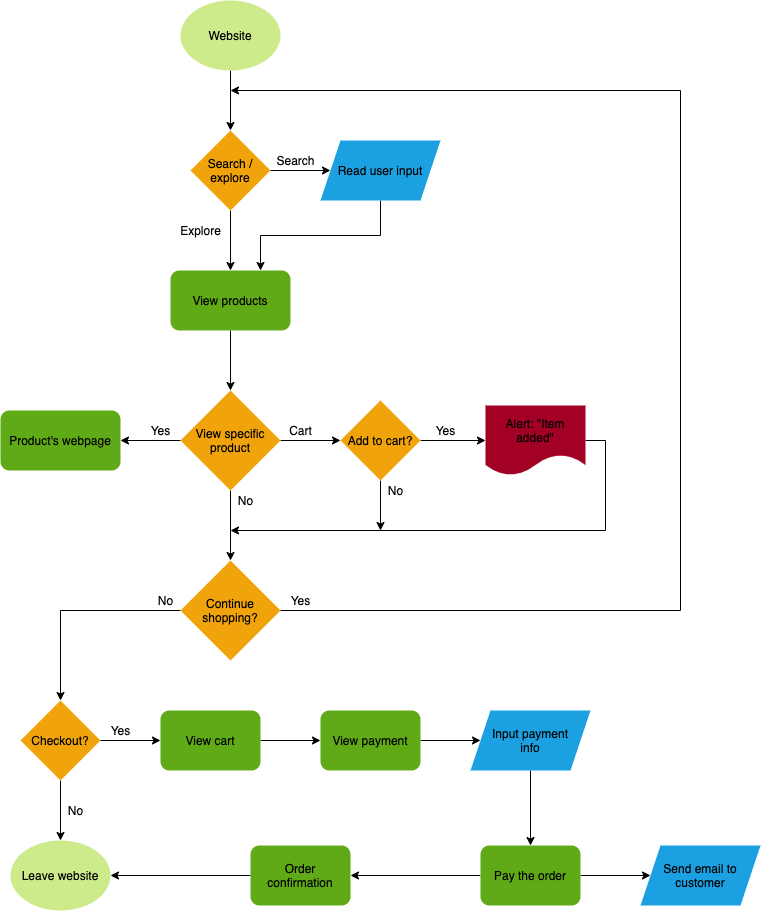

The diagram above was exported from draw.io. Its source (the exported page's mxGraphModel, read from the mxfile embedded in the PNG):
<mxGraphModel dx="728" dy="680" grid="1" gridSize="10" guides="1" tooltips="1" connect="1" arrows="1" fold="1" page="1" pageScale="1" pageWidth="850" pageHeight="1100" background="#FFFFFF" math="0" shadow="0">
  <root>
    <mxCell id="0" />
    <mxCell id="1" parent="0" />
    <mxCell id="2" style="edgeStyle=orthogonalEdgeStyle;rounded=0;orthogonalLoop=1;jettySize=auto;html=1;exitX=1;exitY=0.5;exitDx=0;exitDy=0;entryX=0;entryY=0.5;entryDx=0;entryDy=0;strokeColor=#000000;" edge="1" parent="1" source="4" target="8">
      <mxGeometry relative="1" as="geometry" />
    </mxCell>
    <mxCell id="3" style="edgeStyle=orthogonalEdgeStyle;rounded=0;orthogonalLoop=1;jettySize=auto;html=1;exitX=0.5;exitY=1;exitDx=0;exitDy=0;entryX=0.5;entryY=0;entryDx=0;entryDy=0;strokeColor=#000000;" edge="1" parent="1" source="4">
      <mxGeometry relative="1" as="geometry">
        <mxPoint x="270" y="290" as="targetPoint" />
      </mxGeometry>
    </mxCell>
    <mxCell id="4" value="Search / explore" style="rhombus;whiteSpace=wrap;html=1;fillColor=#f0a30a;strokeColor=none;fontColor=#000000;" vertex="1" parent="1">
      <mxGeometry x="230" y="150" width="80" height="80" as="geometry" />
    </mxCell>
    <mxCell id="5" style="edgeStyle=orthogonalEdgeStyle;rounded=0;orthogonalLoop=1;jettySize=auto;html=1;exitX=0.5;exitY=1;exitDx=0;exitDy=0;entryX=0.5;entryY=0;entryDx=0;entryDy=0;strokeColor=#000000;" edge="1" parent="1" source="6" target="4">
      <mxGeometry relative="1" as="geometry" />
    </mxCell>
    <mxCell id="6" value="Website" style="ellipse;whiteSpace=wrap;html=1;fillColor=#cdeb8b;fontColor=#000000;strokeColor=none;" vertex="1" parent="1">
      <mxGeometry x="220" y="20" width="100" height="70" as="geometry" />
    </mxCell>
    <mxCell id="7" style="edgeStyle=orthogonalEdgeStyle;rounded=0;orthogonalLoop=1;jettySize=auto;html=1;exitX=0.5;exitY=1;exitDx=0;exitDy=0;entryX=0.75;entryY=0;entryDx=0;entryDy=0;strokeColor=#000000;" edge="1" parent="1" source="8" target="14">
      <mxGeometry relative="1" as="geometry" />
    </mxCell>
    <mxCell id="8" value="Read user input" style="shape=parallelogram;perimeter=parallelogramPerimeter;whiteSpace=wrap;html=1;fixedSize=1;fillColor=#1ba1e2;strokeColor=none;fontColor=#000000;" vertex="1" parent="1">
      <mxGeometry x="360" y="160" width="120" height="60" as="geometry" />
    </mxCell>
    <mxCell id="9" value="&lt;font color=&quot;#000000&quot;&gt;Search&lt;/font&gt;" style="text;html=1;align=center;verticalAlign=middle;resizable=0;points=[];autosize=1;strokeColor=none;" vertex="1" parent="1">
      <mxGeometry x="310" y="170" width="50" height="20" as="geometry" />
    </mxCell>
    <mxCell id="10" value="Explore" style="text;html=1;align=center;verticalAlign=middle;resizable=0;points=[];autosize=1;strokeColor=none;fontColor=#000000;" vertex="1" parent="1">
      <mxGeometry x="210" y="240" width="60" height="20" as="geometry" />
    </mxCell>
    <mxCell id="11" style="edgeStyle=orthogonalEdgeStyle;rounded=0;orthogonalLoop=1;jettySize=auto;html=1;exitX=1;exitY=0.5;exitDx=0;exitDy=0;strokeColor=#000000;" edge="1" parent="1" source="50">
      <mxGeometry relative="1" as="geometry">
        <mxPoint x="269.9999999999999" y="110" as="targetPoint" />
        <Array as="points">
          <mxPoint x="320" y="630" />
          <mxPoint x="720" y="630" />
          <mxPoint x="720" y="110" />
        </Array>
        <mxPoint x="360" y="630" as="sourcePoint" />
      </mxGeometry>
    </mxCell>
    <mxCell id="12" style="edgeStyle=orthogonalEdgeStyle;rounded=0;orthogonalLoop=1;jettySize=auto;html=1;exitX=0;exitY=0.5;exitDx=0;exitDy=0;entryX=0.5;entryY=0;entryDx=0;entryDy=0;strokeColor=#000000;" edge="1" parent="1" source="50" target="28">
      <mxGeometry relative="1" as="geometry">
        <mxPoint x="300" y="660" as="sourcePoint" />
      </mxGeometry>
    </mxCell>
    <mxCell id="13" style="edgeStyle=orthogonalEdgeStyle;rounded=0;orthogonalLoop=1;jettySize=auto;html=1;exitX=0.5;exitY=1;exitDx=0;exitDy=0;entryX=0.5;entryY=0;entryDx=0;entryDy=0;fontColor=#FFFFFF;strokeColor=#000000;" edge="1" parent="1" source="14" target="25">
      <mxGeometry relative="1" as="geometry" />
    </mxCell>
    <mxCell id="14" value="View products" style="rounded=1;whiteSpace=wrap;html=1;fillColor=#60a917;strokeColor=none;fontColor=#000000;" vertex="1" parent="1">
      <mxGeometry x="210" y="290" width="120" height="60" as="geometry" />
    </mxCell>
    <mxCell id="15" style="edgeStyle=orthogonalEdgeStyle;rounded=0;orthogonalLoop=1;jettySize=auto;html=1;exitX=1;exitY=0.5;exitDx=0;exitDy=0;entryX=0;entryY=0.5;entryDx=0;entryDy=0;strokeColor=#000000;" edge="1" parent="1" source="17" target="20">
      <mxGeometry relative="1" as="geometry">
        <mxPoint x="325" y="610" as="sourcePoint" />
      </mxGeometry>
    </mxCell>
    <mxCell id="16" style="edgeStyle=orthogonalEdgeStyle;rounded=0;orthogonalLoop=1;jettySize=auto;html=1;exitX=0.5;exitY=1;exitDx=0;exitDy=0;strokeColor=#000000;fontColor=#000000;" edge="1" parent="1" source="17">
      <mxGeometry relative="1" as="geometry">
        <mxPoint x="420" y="550" as="targetPoint" />
      </mxGeometry>
    </mxCell>
    <mxCell id="17" value="Add to cart?" style="rhombus;whiteSpace=wrap;html=1;fillColor=#f0a30a;strokeColor=none;fontColor=#000000;" vertex="1" parent="1">
      <mxGeometry x="380" y="420" width="80" height="80" as="geometry" />
    </mxCell>
    <mxCell id="18" value="No" style="text;html=1;align=center;verticalAlign=middle;resizable=0;points=[];autosize=1;strokeColor=none;fontColor=#000000;" vertex="1" parent="1">
      <mxGeometry x="420" y="500" width="30" height="20" as="geometry" />
    </mxCell>
    <mxCell id="19" style="edgeStyle=orthogonalEdgeStyle;rounded=0;orthogonalLoop=1;jettySize=auto;html=1;exitX=1;exitY=0.5;exitDx=0;exitDy=0;fontColor=#FFFFFF;strokeColor=#000000;" edge="1" parent="1" source="20">
      <mxGeometry relative="1" as="geometry">
        <Array as="points">
          <mxPoint x="645" y="460" />
          <mxPoint x="645" y="550" />
        </Array>
        <mxPoint x="270" y="550" as="targetPoint" />
      </mxGeometry>
    </mxCell>
    <mxCell id="20" value="Alert: &quot;Item added&quot;" style="shape=document;whiteSpace=wrap;html=1;boundedLbl=1;fillColor=#a20025;strokeColor=none;fontColor=#000000;" vertex="1" parent="1">
      <mxGeometry x="525" y="425" width="100" height="70" as="geometry" />
    </mxCell>
    <mxCell id="21" value="Yes" style="text;html=1;align=center;verticalAlign=middle;resizable=0;points=[];autosize=1;strokeColor=none;fontColor=#000000;" vertex="1" parent="1">
      <mxGeometry x="465" y="440" width="40" height="20" as="geometry" />
    </mxCell>
    <mxCell id="22" style="edgeStyle=orthogonalEdgeStyle;rounded=0;orthogonalLoop=1;jettySize=auto;html=1;exitX=1;exitY=0.5;exitDx=0;exitDy=0;entryX=0;entryY=0.5;entryDx=0;entryDy=0;fontColor=#FFFFFF;strokeColor=#000000;" edge="1" parent="1" source="25" target="17">
      <mxGeometry relative="1" as="geometry" />
    </mxCell>
    <mxCell id="23" style="edgeStyle=orthogonalEdgeStyle;rounded=0;orthogonalLoop=1;jettySize=auto;html=1;exitX=0;exitY=0.5;exitDx=0;exitDy=0;entryX=1;entryY=0.5;entryDx=0;entryDy=0;fontColor=#FFFFFF;strokeColor=#000000;" edge="1" parent="1" source="25" target="46">
      <mxGeometry relative="1" as="geometry" />
    </mxCell>
    <mxCell id="24" style="edgeStyle=orthogonalEdgeStyle;rounded=0;orthogonalLoop=1;jettySize=auto;html=1;exitX=0.5;exitY=1;exitDx=0;exitDy=0;entryX=0.5;entryY=0;entryDx=0;entryDy=0;fontColor=#FFFFFF;strokeColor=#000000;" edge="1" parent="1" source="25" target="50">
      <mxGeometry relative="1" as="geometry">
        <mxPoint x="270" y="600" as="targetPoint" />
      </mxGeometry>
    </mxCell>
    <mxCell id="25" value="View specific product" style="rhombus;whiteSpace=wrap;html=1;fillColor=#f0a30a;strokeColor=none;fontColor=#000000;" vertex="1" parent="1">
      <mxGeometry x="220" y="410" width="100" height="100" as="geometry" />
    </mxCell>
    <mxCell id="26" style="edgeStyle=orthogonalEdgeStyle;rounded=0;orthogonalLoop=1;jettySize=auto;html=1;exitX=0.5;exitY=1;exitDx=0;exitDy=0;entryX=0.5;entryY=0;entryDx=0;entryDy=0;strokeColor=#000000;" edge="1" parent="1" source="28" target="30">
      <mxGeometry relative="1" as="geometry" />
    </mxCell>
    <mxCell id="27" style="edgeStyle=orthogonalEdgeStyle;rounded=0;orthogonalLoop=1;jettySize=auto;html=1;exitX=1;exitY=0.5;exitDx=0;exitDy=0;entryX=0;entryY=0.5;entryDx=0;entryDy=0;strokeColor=#000000;" edge="1" parent="1" source="28" target="33">
      <mxGeometry relative="1" as="geometry" />
    </mxCell>
    <mxCell id="28" value="Checkout?" style="rhombus;whiteSpace=wrap;html=1;fillColor=#f0a30a;strokeColor=none;fontColor=#000000;" vertex="1" parent="1">
      <mxGeometry x="60" y="720" width="80" height="80" as="geometry" />
    </mxCell>
    <mxCell id="29" value="No" style="text;html=1;align=center;verticalAlign=middle;resizable=0;points=[];autosize=1;strokeColor=none;fontColor=#000000;" vertex="1" parent="1">
      <mxGeometry x="190" y="610" width="30" height="20" as="geometry" />
    </mxCell>
    <mxCell id="30" value="Leave website" style="ellipse;whiteSpace=wrap;html=1;fillColor=#cdeb8b;fontColor=#000000;strokeColor=none;" vertex="1" parent="1">
      <mxGeometry x="50" y="860" width="100" height="70" as="geometry" />
    </mxCell>
    <mxCell id="31" value="No" style="text;html=1;align=center;verticalAlign=middle;resizable=0;points=[];autosize=1;strokeColor=none;fontColor=#000000;" vertex="1" parent="1">
      <mxGeometry x="100" y="820" width="30" height="20" as="geometry" />
    </mxCell>
    <mxCell id="32" style="edgeStyle=orthogonalEdgeStyle;rounded=0;orthogonalLoop=1;jettySize=auto;html=1;exitX=1;exitY=0.5;exitDx=0;exitDy=0;strokeColor=#000000;" edge="1" parent="1" source="33" target="35">
      <mxGeometry relative="1" as="geometry" />
    </mxCell>
    <mxCell id="33" value="View cart" style="rounded=1;whiteSpace=wrap;html=1;fillColor=#60a917;strokeColor=none;fontColor=#000000;" vertex="1" parent="1">
      <mxGeometry x="200" y="730" width="100" height="60" as="geometry" />
    </mxCell>
    <mxCell id="34" style="edgeStyle=orthogonalEdgeStyle;rounded=0;orthogonalLoop=1;jettySize=auto;html=1;exitX=1;exitY=0.5;exitDx=0;exitDy=0;entryX=0;entryY=0.5;entryDx=0;entryDy=0;fontColor=#000000;strokeColor=#000000;" edge="1" parent="1" source="35" target="37">
      <mxGeometry relative="1" as="geometry" />
    </mxCell>
    <mxCell id="35" value="View payment" style="rounded=1;whiteSpace=wrap;html=1;fillColor=#60a917;strokeColor=none;fontColor=#000000;" vertex="1" parent="1">
      <mxGeometry x="360" y="730" width="100" height="60" as="geometry" />
    </mxCell>
    <mxCell id="36" style="edgeStyle=orthogonalEdgeStyle;rounded=0;orthogonalLoop=1;jettySize=auto;html=1;exitX=0.5;exitY=1;exitDx=0;exitDy=0;fontColor=#000000;strokeColor=#000000;" edge="1" parent="1" source="37" target="43">
      <mxGeometry relative="1" as="geometry" />
    </mxCell>
    <mxCell id="37" value="&lt;font&gt;Input payment&lt;br&gt;info&lt;/font&gt;" style="shape=parallelogram;perimeter=parallelogramPerimeter;whiteSpace=wrap;html=1;fixedSize=1;fillColor=#1ba1e2;strokeColor=none;fontColor=#000000;" vertex="1" parent="1">
      <mxGeometry x="510" y="730" width="120" height="60" as="geometry" />
    </mxCell>
    <mxCell id="38" style="edgeStyle=orthogonalEdgeStyle;rounded=0;orthogonalLoop=1;jettySize=auto;html=1;exitX=0;exitY=0.5;exitDx=0;exitDy=0;fontColor=#000000;strokeColor=#000000;" edge="1" parent="1" source="39" target="30">
      <mxGeometry relative="1" as="geometry" />
    </mxCell>
    <mxCell id="39" value="Order confirmation" style="rounded=1;whiteSpace=wrap;html=1;fillColor=#60a917;strokeColor=none;fontColor=#000000;" vertex="1" parent="1">
      <mxGeometry x="290" y="865" width="100" height="60" as="geometry" />
    </mxCell>
    <mxCell id="40" value="&lt;span style=&quot;&quot;&gt;Send email to customer&lt;/span&gt;" style="shape=parallelogram;perimeter=parallelogramPerimeter;whiteSpace=wrap;html=1;fixedSize=1;fillColor=#1ba1e2;strokeColor=none;fontColor=#000000;" vertex="1" parent="1">
      <mxGeometry x="680" y="865" width="120" height="60" as="geometry" />
    </mxCell>
    <mxCell id="41" style="edgeStyle=orthogonalEdgeStyle;rounded=0;orthogonalLoop=1;jettySize=auto;html=1;exitX=0;exitY=0.5;exitDx=0;exitDy=0;entryX=1;entryY=0.5;entryDx=0;entryDy=0;fontColor=#FFFFFF;strokeColor=#000000;" edge="1" parent="1" source="43" target="39">
      <mxGeometry relative="1" as="geometry" />
    </mxCell>
    <mxCell id="42" style="edgeStyle=orthogonalEdgeStyle;rounded=0;orthogonalLoop=1;jettySize=auto;html=1;exitX=1;exitY=0.5;exitDx=0;exitDy=0;entryX=0;entryY=0.5;entryDx=0;entryDy=0;fontColor=#FFFFFF;strokeColor=#000000;" edge="1" parent="1" source="43" target="40">
      <mxGeometry relative="1" as="geometry" />
    </mxCell>
    <mxCell id="43" value="Pay the order" style="rounded=1;whiteSpace=wrap;html=1;fillColor=#60a917;strokeColor=none;fontColor=#000000;" vertex="1" parent="1">
      <mxGeometry x="520" y="865" width="100" height="60" as="geometry" />
    </mxCell>
    <mxCell id="44" value="Yes" style="text;html=1;align=center;verticalAlign=middle;resizable=0;points=[];autosize=1;strokeColor=none;fontColor=#000000;" vertex="1" parent="1">
      <mxGeometry x="140" y="740" width="40" height="20" as="geometry" />
    </mxCell>
    <mxCell id="45" value="No" style="text;html=1;align=center;verticalAlign=middle;resizable=0;points=[];autosize=1;strokeColor=none;fontColor=#000000;" vertex="1" parent="1">
      <mxGeometry x="270" y="510" width="30" height="20" as="geometry" />
    </mxCell>
    <mxCell id="46" value="Product's webpage" style="rounded=1;whiteSpace=wrap;html=1;fillColor=#60a917;strokeColor=none;fontColor=#000000;" vertex="1" parent="1">
      <mxGeometry x="40" y="430" width="120" height="60" as="geometry" />
    </mxCell>
    <mxCell id="47" value="Yes" style="text;html=1;align=center;verticalAlign=middle;resizable=0;points=[];autosize=1;strokeColor=none;fontColor=#000000;" vertex="1" parent="1">
      <mxGeometry x="180" y="440" width="40" height="20" as="geometry" />
    </mxCell>
    <mxCell id="48" value="Yes" style="text;html=1;align=center;verticalAlign=middle;resizable=0;points=[];autosize=1;strokeColor=none;fontColor=#000000;" vertex="1" parent="1">
      <mxGeometry x="320" y="610" width="40" height="20" as="geometry" />
    </mxCell>
    <mxCell id="49" value="Cart" style="text;html=1;align=center;verticalAlign=middle;resizable=0;points=[];autosize=1;strokeColor=none;fontColor=#000000;" vertex="1" parent="1">
      <mxGeometry x="320" y="440" width="40" height="20" as="geometry" />
    </mxCell>
    <mxCell id="50" value="Continue shopping?" style="rhombus;whiteSpace=wrap;html=1;fillColor=#f0a30a;strokeColor=none;fontColor=#000000;" vertex="1" parent="1">
      <mxGeometry x="220" y="580" width="100" height="100" as="geometry" />
    </mxCell>
  </root>
</mxGraphModel>